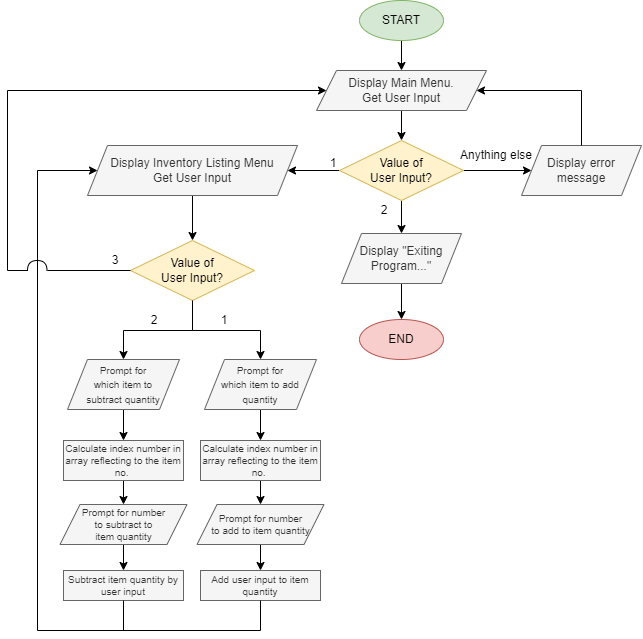

The diagram above was exported from draw.io. Its source (the exported page's mxGraphModel, read from the mxfile embedded in the PNG):
<mxGraphModel dx="875" dy="451" grid="1" gridSize="10" guides="1" tooltips="1" connect="1" arrows="1" fold="1" page="1" pageScale="1" pageWidth="827" pageHeight="1169" math="0" shadow="0">
  <root>
    <mxCell id="WIyWlLk6GJQsqaUBKTNV-0" />
    <mxCell id="WIyWlLk6GJQsqaUBKTNV-1" parent="WIyWlLk6GJQsqaUBKTNV-0" />
    <mxCell id="sdZrny2RBK6G3LiSkRqo-2" value="" style="edgeStyle=orthogonalEdgeStyle;rounded=0;orthogonalLoop=1;jettySize=auto;html=1;" parent="WIyWlLk6GJQsqaUBKTNV-1" source="sdZrny2RBK6G3LiSkRqo-0" target="sdZrny2RBK6G3LiSkRqo-1" edge="1">
      <mxGeometry relative="1" as="geometry" />
    </mxCell>
    <mxCell id="sdZrny2RBK6G3LiSkRqo-0" value="START" style="ellipse;whiteSpace=wrap;html=1;fillColor=#d5e8d4;strokeColor=#82b366;" parent="WIyWlLk6GJQsqaUBKTNV-1" vertex="1">
      <mxGeometry x="372" y="60" width="84" height="40" as="geometry" />
    </mxCell>
    <mxCell id="sdZrny2RBK6G3LiSkRqo-4" value="" style="edgeStyle=orthogonalEdgeStyle;rounded=0;orthogonalLoop=1;jettySize=auto;html=1;" parent="WIyWlLk6GJQsqaUBKTNV-1" source="sdZrny2RBK6G3LiSkRqo-1" target="sdZrny2RBK6G3LiSkRqo-3" edge="1">
      <mxGeometry relative="1" as="geometry" />
    </mxCell>
    <mxCell id="sdZrny2RBK6G3LiSkRqo-1" value="Display Main Menu.&lt;br&gt;Get User Input" style="shape=parallelogram;perimeter=parallelogramPerimeter;whiteSpace=wrap;html=1;fixedSize=1;fillColor=#f5f5f5;fontColor=#333333;strokeColor=#666666;" parent="WIyWlLk6GJQsqaUBKTNV-1" vertex="1">
      <mxGeometry x="329" y="130" width="170" height="40" as="geometry" />
    </mxCell>
    <mxCell id="sdZrny2RBK6G3LiSkRqo-6" value="" style="edgeStyle=orthogonalEdgeStyle;rounded=0;orthogonalLoop=1;jettySize=auto;html=1;exitX=0;exitY=0.5;exitDx=0;exitDy=0;" parent="WIyWlLk6GJQsqaUBKTNV-1" source="sdZrny2RBK6G3LiSkRqo-3" target="sdZrny2RBK6G3LiSkRqo-5" edge="1">
      <mxGeometry relative="1" as="geometry" />
    </mxCell>
    <mxCell id="sdZrny2RBK6G3LiSkRqo-14" value="" style="edgeStyle=orthogonalEdgeStyle;rounded=0;orthogonalLoop=1;jettySize=auto;html=1;" parent="WIyWlLk6GJQsqaUBKTNV-1" source="sdZrny2RBK6G3LiSkRqo-3" target="sdZrny2RBK6G3LiSkRqo-13" edge="1">
      <mxGeometry relative="1" as="geometry" />
    </mxCell>
    <mxCell id="GXRE6rYNQ873P2_uEkJM-2" value="" style="edgeStyle=orthogonalEdgeStyle;rounded=0;orthogonalLoop=1;jettySize=auto;html=1;" edge="1" parent="WIyWlLk6GJQsqaUBKTNV-1" source="sdZrny2RBK6G3LiSkRqo-3" target="GXRE6rYNQ873P2_uEkJM-1">
      <mxGeometry relative="1" as="geometry" />
    </mxCell>
    <mxCell id="sdZrny2RBK6G3LiSkRqo-3" value="Value of &lt;br&gt;User Input?" style="rhombus;whiteSpace=wrap;html=1;fillColor=#fff2cc;strokeColor=#d6b656;" parent="WIyWlLk6GJQsqaUBKTNV-1" vertex="1">
      <mxGeometry x="352" y="200" width="124" height="60" as="geometry" />
    </mxCell>
    <mxCell id="sdZrny2RBK6G3LiSkRqo-10" value="" style="edgeStyle=orthogonalEdgeStyle;rounded=0;orthogonalLoop=1;jettySize=auto;html=1;" parent="WIyWlLk6GJQsqaUBKTNV-1" source="sdZrny2RBK6G3LiSkRqo-5" target="sdZrny2RBK6G3LiSkRqo-9" edge="1">
      <mxGeometry relative="1" as="geometry" />
    </mxCell>
    <mxCell id="sdZrny2RBK6G3LiSkRqo-5" value="Display Inventory Listing Menu&lt;br&gt;Get User Input" style="shape=parallelogram;perimeter=parallelogramPerimeter;whiteSpace=wrap;html=1;fixedSize=1;fillColor=#f5f5f5;fontColor=#333333;strokeColor=#666666;" parent="WIyWlLk6GJQsqaUBKTNV-1" vertex="1">
      <mxGeometry x="100" y="205" width="210" height="50" as="geometry" />
    </mxCell>
    <mxCell id="sdZrny2RBK6G3LiSkRqo-21" value="" style="edgeStyle=orthogonalEdgeStyle;rounded=0;orthogonalLoop=1;jettySize=auto;html=1;entryX=0.5;entryY=0;entryDx=0;entryDy=0;" parent="WIyWlLk6GJQsqaUBKTNV-1" source="sdZrny2RBK6G3LiSkRqo-9" target="GXRE6rYNQ873P2_uEkJM-8" edge="1">
      <mxGeometry relative="1" as="geometry">
        <mxPoint x="110" y="420.0000000000001" as="targetPoint" />
        <Array as="points">
          <mxPoint x="205" y="390" />
          <mxPoint x="136" y="390" />
        </Array>
      </mxGeometry>
    </mxCell>
    <mxCell id="sdZrny2RBK6G3LiSkRqo-9" value="Value of &lt;br&gt;User Input?" style="rhombus;whiteSpace=wrap;html=1;fillColor=#fff2cc;strokeColor=#d6b656;" parent="WIyWlLk6GJQsqaUBKTNV-1" vertex="1">
      <mxGeometry x="143" y="300" width="124" height="60" as="geometry" />
    </mxCell>
    <mxCell id="sdZrny2RBK6G3LiSkRqo-13" value="Display error message" style="shape=parallelogram;perimeter=parallelogramPerimeter;whiteSpace=wrap;html=1;fixedSize=1;fillColor=#f5f5f5;strokeColor=#666666;fontColor=#333333;" parent="WIyWlLk6GJQsqaUBKTNV-1" vertex="1">
      <mxGeometry x="534" y="205" width="120" height="50" as="geometry" />
    </mxCell>
    <mxCell id="sdZrny2RBK6G3LiSkRqo-15" value="END" style="ellipse;whiteSpace=wrap;html=1;fillColor=#f8cecc;strokeColor=#b85450;" parent="WIyWlLk6GJQsqaUBKTNV-1" vertex="1">
      <mxGeometry x="372" y="379" width="84" height="40" as="geometry" />
    </mxCell>
    <mxCell id="sdZrny2RBK6G3LiSkRqo-24" value="" style="endArrow=classic;html=1;rounded=0;exitX=0.5;exitY=1;exitDx=0;exitDy=0;entryX=0.5;entryY=0;entryDx=0;entryDy=0;edgeStyle=orthogonalEdgeStyle;" parent="WIyWlLk6GJQsqaUBKTNV-1" source="sdZrny2RBK6G3LiSkRqo-9" target="GXRE6rYNQ873P2_uEkJM-6" edge="1">
      <mxGeometry width="50" height="50" relative="1" as="geometry">
        <mxPoint x="370" y="310" as="sourcePoint" />
        <mxPoint x="292" y="420.0000000000001" as="targetPoint" />
        <Array as="points">
          <mxPoint x="205" y="390" />
          <mxPoint x="273" y="390" />
        </Array>
      </mxGeometry>
    </mxCell>
    <mxCell id="sdZrny2RBK6G3LiSkRqo-32" value="" style="endArrow=none;html=1;rounded=0;edgeStyle=orthogonalEdgeStyle;curved=1;" parent="WIyWlLk6GJQsqaUBKTNV-1" edge="1">
      <mxGeometry width="50" height="50" relative="1" as="geometry">
        <mxPoint x="59.5" y="330" as="sourcePoint" />
        <mxPoint x="40" y="330" as="targetPoint" />
        <Array as="points">
          <mxPoint x="60" y="320" />
          <mxPoint x="40" y="320" />
        </Array>
      </mxGeometry>
    </mxCell>
    <mxCell id="sdZrny2RBK6G3LiSkRqo-53" value="1" style="text;html=1;strokeColor=none;fillColor=none;align=center;verticalAlign=middle;whiteSpace=wrap;rounded=0;" parent="WIyWlLk6GJQsqaUBKTNV-1" vertex="1">
      <mxGeometry x="329" y="213" width="34" height="20" as="geometry" />
    </mxCell>
    <mxCell id="sdZrny2RBK6G3LiSkRqo-54" value="2" style="text;html=1;strokeColor=none;fillColor=none;align=center;verticalAlign=middle;whiteSpace=wrap;rounded=0;" parent="WIyWlLk6GJQsqaUBKTNV-1" vertex="1">
      <mxGeometry x="380" y="260" width="34" height="20" as="geometry" />
    </mxCell>
    <mxCell id="sdZrny2RBK6G3LiSkRqo-58" value="1" style="text;html=1;strokeColor=none;fillColor=none;align=center;verticalAlign=middle;whiteSpace=wrap;rounded=0;" parent="WIyWlLk6GJQsqaUBKTNV-1" vertex="1">
      <mxGeometry x="220" y="370" width="34" height="20" as="geometry" />
    </mxCell>
    <mxCell id="sdZrny2RBK6G3LiSkRqo-59" value="2" style="text;html=1;strokeColor=none;fillColor=none;align=center;verticalAlign=middle;whiteSpace=wrap;rounded=0;" parent="WIyWlLk6GJQsqaUBKTNV-1" vertex="1">
      <mxGeometry x="150" y="370" width="34" height="20" as="geometry" />
    </mxCell>
    <mxCell id="GXRE6rYNQ873P2_uEkJM-4" value="" style="edgeStyle=orthogonalEdgeStyle;rounded=0;orthogonalLoop=1;jettySize=auto;html=1;" edge="1" parent="WIyWlLk6GJQsqaUBKTNV-1" source="GXRE6rYNQ873P2_uEkJM-1" target="sdZrny2RBK6G3LiSkRqo-15">
      <mxGeometry relative="1" as="geometry" />
    </mxCell>
    <mxCell id="GXRE6rYNQ873P2_uEkJM-1" value="Display &quot;Exiting Program...&quot;" style="shape=parallelogram;perimeter=parallelogramPerimeter;whiteSpace=wrap;html=1;fixedSize=1;fillColor=#f5f5f5;strokeColor=#666666;fontColor=#333333;" vertex="1" parent="WIyWlLk6GJQsqaUBKTNV-1">
      <mxGeometry x="354" y="293" width="120" height="50" as="geometry" />
    </mxCell>
    <mxCell id="GXRE6rYNQ873P2_uEkJM-3" value="Anything else" style="text;html=1;strokeColor=none;fillColor=none;align=center;verticalAlign=middle;whiteSpace=wrap;rounded=0;" vertex="1" parent="WIyWlLk6GJQsqaUBKTNV-1">
      <mxGeometry x="470" y="205" width="78" height="20" as="geometry" />
    </mxCell>
    <mxCell id="GXRE6rYNQ873P2_uEkJM-5" value="" style="endArrow=classic;html=1;rounded=0;exitX=0.5;exitY=0;exitDx=0;exitDy=0;entryX=1;entryY=0.5;entryDx=0;entryDy=0;edgeStyle=orthogonalEdgeStyle;" edge="1" parent="WIyWlLk6GJQsqaUBKTNV-1" source="sdZrny2RBK6G3LiSkRqo-13" target="sdZrny2RBK6G3LiSkRqo-1">
      <mxGeometry width="50" height="50" relative="1" as="geometry">
        <mxPoint x="480" y="250" as="sourcePoint" />
        <mxPoint x="530" y="200" as="targetPoint" />
        <Array as="points">
          <mxPoint x="594" y="150" />
        </Array>
      </mxGeometry>
    </mxCell>
    <mxCell id="GXRE6rYNQ873P2_uEkJM-10" value="" style="edgeStyle=orthogonalEdgeStyle;rounded=0;orthogonalLoop=1;jettySize=auto;html=1;" edge="1" parent="WIyWlLk6GJQsqaUBKTNV-1" source="GXRE6rYNQ873P2_uEkJM-6" target="GXRE6rYNQ873P2_uEkJM-9">
      <mxGeometry relative="1" as="geometry" />
    </mxCell>
    <mxCell id="GXRE6rYNQ873P2_uEkJM-6" value="&lt;font style=&quot;font-size: 10px;&quot;&gt;Prompt for &lt;br&gt;which item to add quantity&lt;/font&gt;" style="shape=parallelogram;perimeter=parallelogramPerimeter;whiteSpace=wrap;html=1;fixedSize=1;fillColor=#f5f5f5;strokeColor=#666666;fontColor=#333333;" vertex="1" parent="WIyWlLk6GJQsqaUBKTNV-1">
      <mxGeometry x="217" y="419" width="112" height="50" as="geometry" />
    </mxCell>
    <mxCell id="GXRE6rYNQ873P2_uEkJM-7" value="" style="endArrow=classic;html=1;rounded=0;entryX=0;entryY=0.5;entryDx=0;entryDy=0;edgeStyle=orthogonalEdgeStyle;" edge="1" parent="WIyWlLk6GJQsqaUBKTNV-1" target="sdZrny2RBK6G3LiSkRqo-1">
      <mxGeometry width="50" height="50" relative="1" as="geometry">
        <mxPoint x="40" y="330" as="sourcePoint" />
        <mxPoint x="200" y="300" as="targetPoint" />
        <Array as="points">
          <mxPoint x="20" y="330" />
          <mxPoint x="20" y="150" />
        </Array>
      </mxGeometry>
    </mxCell>
    <mxCell id="GXRE6rYNQ873P2_uEkJM-12" value="" style="edgeStyle=orthogonalEdgeStyle;rounded=0;orthogonalLoop=1;jettySize=auto;html=1;" edge="1" parent="WIyWlLk6GJQsqaUBKTNV-1" source="GXRE6rYNQ873P2_uEkJM-8" target="GXRE6rYNQ873P2_uEkJM-11">
      <mxGeometry relative="1" as="geometry" />
    </mxCell>
    <mxCell id="GXRE6rYNQ873P2_uEkJM-8" value="&lt;font style=&quot;font-size: 10px;&quot;&gt;Prompt for &lt;br&gt;which item to &lt;br&gt;subtract quantity&lt;/font&gt;" style="shape=parallelogram;perimeter=parallelogramPerimeter;whiteSpace=wrap;html=1;fixedSize=1;fillColor=#f5f5f5;strokeColor=#666666;fontColor=#333333;" vertex="1" parent="WIyWlLk6GJQsqaUBKTNV-1">
      <mxGeometry x="80" y="419" width="112" height="50" as="geometry" />
    </mxCell>
    <mxCell id="GXRE6rYNQ873P2_uEkJM-14" value="" style="edgeStyle=orthogonalEdgeStyle;rounded=0;orthogonalLoop=1;jettySize=auto;html=1;" edge="1" parent="WIyWlLk6GJQsqaUBKTNV-1" source="GXRE6rYNQ873P2_uEkJM-9" target="GXRE6rYNQ873P2_uEkJM-13">
      <mxGeometry relative="1" as="geometry" />
    </mxCell>
    <mxCell id="GXRE6rYNQ873P2_uEkJM-9" value="Calculate index number in array reflecting to the item no.&amp;nbsp;" style="whiteSpace=wrap;html=1;fillColor=#f5f5f5;strokeColor=#666666;fontColor=#333333;fontSize=10;" vertex="1" parent="WIyWlLk6GJQsqaUBKTNV-1">
      <mxGeometry x="213" y="500" width="120" height="40" as="geometry" />
    </mxCell>
    <mxCell id="GXRE6rYNQ873P2_uEkJM-16" value="" style="edgeStyle=orthogonalEdgeStyle;rounded=0;orthogonalLoop=1;jettySize=auto;html=1;" edge="1" parent="WIyWlLk6GJQsqaUBKTNV-1" source="GXRE6rYNQ873P2_uEkJM-11" target="GXRE6rYNQ873P2_uEkJM-15">
      <mxGeometry relative="1" as="geometry" />
    </mxCell>
    <mxCell id="GXRE6rYNQ873P2_uEkJM-11" value="Calculate index number in array reflecting to the item no.&amp;nbsp;" style="whiteSpace=wrap;html=1;fillColor=#f5f5f5;strokeColor=#666666;fontColor=#333333;fontSize=10;" vertex="1" parent="WIyWlLk6GJQsqaUBKTNV-1">
      <mxGeometry x="76" y="500" width="120" height="40" as="geometry" />
    </mxCell>
    <mxCell id="GXRE6rYNQ873P2_uEkJM-18" value="" style="edgeStyle=orthogonalEdgeStyle;rounded=0;orthogonalLoop=1;jettySize=auto;html=1;" edge="1" parent="WIyWlLk6GJQsqaUBKTNV-1" source="GXRE6rYNQ873P2_uEkJM-13" target="GXRE6rYNQ873P2_uEkJM-17">
      <mxGeometry relative="1" as="geometry" />
    </mxCell>
    <mxCell id="GXRE6rYNQ873P2_uEkJM-13" value="Prompt for number &lt;br&gt;to add to item quantity" style="shape=parallelogram;perimeter=parallelogramPerimeter;whiteSpace=wrap;html=1;fixedSize=1;fontSize=10;fillColor=#f5f5f5;strokeColor=#666666;fontColor=#333333;" vertex="1" parent="WIyWlLk6GJQsqaUBKTNV-1">
      <mxGeometry x="209.5" y="564" width="127" height="40" as="geometry" />
    </mxCell>
    <mxCell id="GXRE6rYNQ873P2_uEkJM-20" value="" style="edgeStyle=orthogonalEdgeStyle;rounded=0;orthogonalLoop=1;jettySize=auto;html=1;" edge="1" parent="WIyWlLk6GJQsqaUBKTNV-1" source="GXRE6rYNQ873P2_uEkJM-15" target="GXRE6rYNQ873P2_uEkJM-19">
      <mxGeometry relative="1" as="geometry" />
    </mxCell>
    <mxCell id="GXRE6rYNQ873P2_uEkJM-15" value="Prompt for number &lt;br&gt;to subtract to &lt;br&gt;item quantity" style="shape=parallelogram;perimeter=parallelogramPerimeter;whiteSpace=wrap;html=1;fixedSize=1;fontSize=10;fillColor=#f5f5f5;strokeColor=#666666;fontColor=#333333;" vertex="1" parent="WIyWlLk6GJQsqaUBKTNV-1">
      <mxGeometry x="72.5" y="564" width="127" height="40" as="geometry" />
    </mxCell>
    <mxCell id="GXRE6rYNQ873P2_uEkJM-17" value="Add user input to item quantity" style="whiteSpace=wrap;html=1;fontSize=10;fillColor=#f5f5f5;strokeColor=#666666;fontColor=#333333;" vertex="1" parent="WIyWlLk6GJQsqaUBKTNV-1">
      <mxGeometry x="213" y="630" width="120" height="30" as="geometry" />
    </mxCell>
    <mxCell id="GXRE6rYNQ873P2_uEkJM-19" value="Subtract item quantity by user input" style="whiteSpace=wrap;html=1;fontSize=10;fillColor=#f5f5f5;strokeColor=#666666;fontColor=#333333;" vertex="1" parent="WIyWlLk6GJQsqaUBKTNV-1">
      <mxGeometry x="76" y="630" width="120" height="30" as="geometry" />
    </mxCell>
    <mxCell id="GXRE6rYNQ873P2_uEkJM-22" value="" style="endArrow=none;html=1;rounded=0;exitX=0;exitY=0.5;exitDx=0;exitDy=0;" edge="1" parent="WIyWlLk6GJQsqaUBKTNV-1" source="sdZrny2RBK6G3LiSkRqo-9">
      <mxGeometry width="50" height="50" relative="1" as="geometry">
        <mxPoint x="330" y="300" as="sourcePoint" />
        <mxPoint x="60" y="330" as="targetPoint" />
      </mxGeometry>
    </mxCell>
    <mxCell id="GXRE6rYNQ873P2_uEkJM-23" value="3" style="text;html=1;strokeColor=none;fillColor=none;align=center;verticalAlign=middle;whiteSpace=wrap;rounded=0;" vertex="1" parent="WIyWlLk6GJQsqaUBKTNV-1">
      <mxGeometry x="111" y="310" width="34" height="20" as="geometry" />
    </mxCell>
    <mxCell id="GXRE6rYNQ873P2_uEkJM-25" value="" style="endArrow=none;html=1;rounded=0;exitX=0.5;exitY=1;exitDx=0;exitDy=0;" edge="1" parent="WIyWlLk6GJQsqaUBKTNV-1" source="GXRE6rYNQ873P2_uEkJM-19">
      <mxGeometry width="50" height="50" relative="1" as="geometry">
        <mxPoint x="260" y="620" as="sourcePoint" />
        <mxPoint x="136" y="690" as="targetPoint" />
      </mxGeometry>
    </mxCell>
    <mxCell id="GXRE6rYNQ873P2_uEkJM-26" value="" style="endArrow=classic;html=1;rounded=0;exitX=0.5;exitY=1;exitDx=0;exitDy=0;entryX=0;entryY=0.5;entryDx=0;entryDy=0;edgeStyle=orthogonalEdgeStyle;" edge="1" parent="WIyWlLk6GJQsqaUBKTNV-1" source="GXRE6rYNQ873P2_uEkJM-17" target="sdZrny2RBK6G3LiSkRqo-5">
      <mxGeometry width="50" height="50" relative="1" as="geometry">
        <mxPoint x="420" y="510" as="sourcePoint" />
        <mxPoint x="470" y="460" as="targetPoint" />
        <Array as="points">
          <mxPoint x="273" y="690" />
          <mxPoint x="50" y="690" />
          <mxPoint x="50" y="230" />
        </Array>
      </mxGeometry>
    </mxCell>
  </root>
</mxGraphModel>